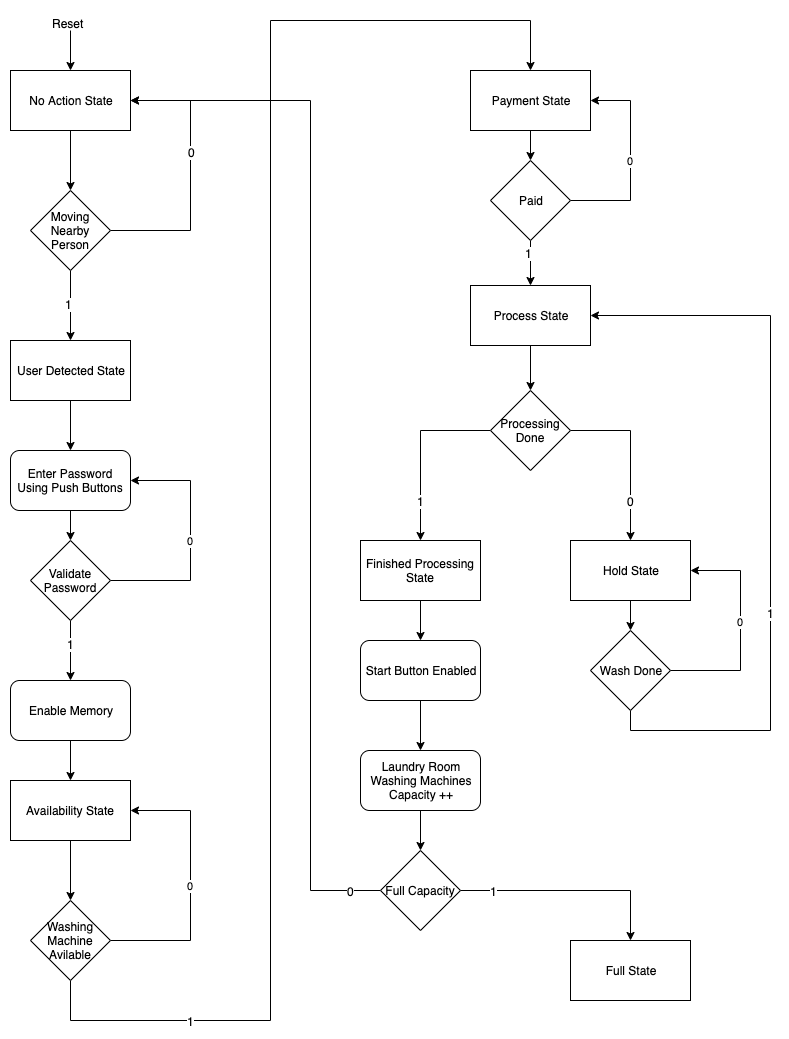

The diagram above was exported from draw.io. Its source (the exported page's mxGraphModel, read from the mxfile embedded in the PNG):
<mxGraphModel dx="1412" dy="576" grid="1" gridSize="10" guides="1" tooltips="1" connect="1" arrows="1" fold="1" page="1" pageScale="1" pageWidth="850" pageHeight="1100" math="0" shadow="0">
  <root>
    <mxCell id="0" />
    <mxCell id="1" parent="0" />
    <mxCell id="KP6jPFXvHgvbZmRI9rGl-1" value="" style="endArrow=classic;html=1;entryX=0.5;entryY=0;entryDx=0;entryDy=0;" edge="1" parent="1" target="KP6jPFXvHgvbZmRI9rGl-4">
      <mxGeometry width="50" height="50" relative="1" as="geometry">
        <mxPoint x="120" y="50" as="sourcePoint" />
        <mxPoint x="120" y="130" as="targetPoint" />
      </mxGeometry>
    </mxCell>
    <mxCell id="KP6jPFXvHgvbZmRI9rGl-3" value="Reset" style="text;html=1;" vertex="1" parent="1">
      <mxGeometry x="100" y="30" width="40" height="20" as="geometry" />
    </mxCell>
    <mxCell id="KP6jPFXvHgvbZmRI9rGl-4" value="No Action State" style="rounded=0;whiteSpace=wrap;html=1;" vertex="1" parent="1">
      <mxGeometry x="60" y="90" width="120" height="60" as="geometry" />
    </mxCell>
    <mxCell id="KP6jPFXvHgvbZmRI9rGl-5" value="" style="endArrow=classic;html=1;exitX=0.5;exitY=1;exitDx=0;exitDy=0;entryX=0.5;entryY=0;entryDx=0;entryDy=0;" edge="1" parent="1" source="KP6jPFXvHgvbZmRI9rGl-4" target="KP6jPFXvHgvbZmRI9rGl-6">
      <mxGeometry width="50" height="50" relative="1" as="geometry">
        <mxPoint x="60" y="220" as="sourcePoint" />
        <mxPoint x="120" y="210" as="targetPoint" />
      </mxGeometry>
    </mxCell>
    <mxCell id="KP6jPFXvHgvbZmRI9rGl-7" style="edgeStyle=orthogonalEdgeStyle;rounded=0;orthogonalLoop=1;jettySize=auto;html=1;exitX=1;exitY=0.5;exitDx=0;exitDy=0;entryX=1;entryY=0.5;entryDx=0;entryDy=0;" edge="1" parent="1" source="KP6jPFXvHgvbZmRI9rGl-6" target="KP6jPFXvHgvbZmRI9rGl-4">
      <mxGeometry relative="1" as="geometry">
        <Array as="points">
          <mxPoint x="240" y="250" />
          <mxPoint x="240" y="120" />
        </Array>
      </mxGeometry>
    </mxCell>
    <mxCell id="KP6jPFXvHgvbZmRI9rGl-9" value="0" style="text;html=1;resizable=0;points=[];align=center;verticalAlign=middle;labelBackgroundColor=#ffffff;" vertex="1" connectable="0" parent="KP6jPFXvHgvbZmRI9rGl-7">
      <mxGeometry x="0.1778" y="-1" relative="1" as="geometry">
        <mxPoint as="offset" />
      </mxGeometry>
    </mxCell>
    <mxCell id="KP6jPFXvHgvbZmRI9rGl-8" style="edgeStyle=orthogonalEdgeStyle;rounded=0;orthogonalLoop=1;jettySize=auto;html=1;exitX=0.5;exitY=1;exitDx=0;exitDy=0;entryX=0.5;entryY=0;entryDx=0;entryDy=0;" edge="1" parent="1" source="KP6jPFXvHgvbZmRI9rGl-6" target="KP6jPFXvHgvbZmRI9rGl-11">
      <mxGeometry relative="1" as="geometry">
        <mxPoint x="120" y="370" as="targetPoint" />
      </mxGeometry>
    </mxCell>
    <mxCell id="KP6jPFXvHgvbZmRI9rGl-10" value="1" style="text;html=1;resizable=0;points=[];align=center;verticalAlign=middle;labelBackgroundColor=#ffffff;" vertex="1" connectable="0" parent="KP6jPFXvHgvbZmRI9rGl-8">
      <mxGeometry x="-0.05" y="-2" relative="1" as="geometry">
        <mxPoint as="offset" />
      </mxGeometry>
    </mxCell>
    <mxCell id="KP6jPFXvHgvbZmRI9rGl-6" value="Moving Nearby Person" style="rhombus;whiteSpace=wrap;html=1;" vertex="1" parent="1">
      <mxGeometry x="80" y="210" width="80" height="80" as="geometry" />
    </mxCell>
    <mxCell id="KP6jPFXvHgvbZmRI9rGl-16" style="edgeStyle=orthogonalEdgeStyle;rounded=0;orthogonalLoop=1;jettySize=auto;html=1;exitX=0.5;exitY=1;exitDx=0;exitDy=0;" edge="1" parent="1" source="KP6jPFXvHgvbZmRI9rGl-11" target="KP6jPFXvHgvbZmRI9rGl-12">
      <mxGeometry relative="1" as="geometry" />
    </mxCell>
    <mxCell id="KP6jPFXvHgvbZmRI9rGl-11" value="User Detected State" style="rounded=0;whiteSpace=wrap;html=1;" vertex="1" parent="1">
      <mxGeometry x="60" y="360" width="120" height="60" as="geometry" />
    </mxCell>
    <mxCell id="KP6jPFXvHgvbZmRI9rGl-15" style="edgeStyle=orthogonalEdgeStyle;rounded=0;orthogonalLoop=1;jettySize=auto;html=1;entryX=0.5;entryY=0;entryDx=0;entryDy=0;" edge="1" parent="1" source="KP6jPFXvHgvbZmRI9rGl-19" target="KP6jPFXvHgvbZmRI9rGl-14">
      <mxGeometry relative="1" as="geometry">
        <mxPoint x="120" y="600" as="sourcePoint" />
      </mxGeometry>
    </mxCell>
    <mxCell id="KP6jPFXvHgvbZmRI9rGl-23" value="1" style="text;html=1;resizable=0;points=[];align=center;verticalAlign=middle;labelBackgroundColor=#ffffff;" vertex="1" connectable="0" parent="KP6jPFXvHgvbZmRI9rGl-15">
      <mxGeometry x="-0.2333" relative="1" as="geometry">
        <mxPoint as="offset" />
      </mxGeometry>
    </mxCell>
    <mxCell id="KP6jPFXvHgvbZmRI9rGl-20" style="edgeStyle=orthogonalEdgeStyle;rounded=0;orthogonalLoop=1;jettySize=auto;html=1;exitX=0.5;exitY=1;exitDx=0;exitDy=0;entryX=0.5;entryY=0;entryDx=0;entryDy=0;" edge="1" parent="1" source="KP6jPFXvHgvbZmRI9rGl-12" target="KP6jPFXvHgvbZmRI9rGl-19">
      <mxGeometry relative="1" as="geometry" />
    </mxCell>
    <mxCell id="KP6jPFXvHgvbZmRI9rGl-12" value="Enter Password&lt;br&gt;Using Push Buttons" style="rounded=1;whiteSpace=wrap;html=1;" vertex="1" parent="1">
      <mxGeometry x="60" y="470" width="120" height="60" as="geometry" />
    </mxCell>
    <mxCell id="KP6jPFXvHgvbZmRI9rGl-24" style="edgeStyle=orthogonalEdgeStyle;rounded=0;orthogonalLoop=1;jettySize=auto;html=1;exitX=0.5;exitY=1;exitDx=0;exitDy=0;" edge="1" parent="1" source="KP6jPFXvHgvbZmRI9rGl-14" target="KP6jPFXvHgvbZmRI9rGl-25">
      <mxGeometry relative="1" as="geometry">
        <mxPoint x="120" y="810" as="targetPoint" />
      </mxGeometry>
    </mxCell>
    <mxCell id="KP6jPFXvHgvbZmRI9rGl-14" value="Enable Memory" style="rounded=1;whiteSpace=wrap;html=1;" vertex="1" parent="1">
      <mxGeometry x="60" y="700" width="120" height="60" as="geometry" />
    </mxCell>
    <mxCell id="KP6jPFXvHgvbZmRI9rGl-22" value="0" style="edgeStyle=orthogonalEdgeStyle;rounded=0;orthogonalLoop=1;jettySize=auto;html=1;exitX=1;exitY=0.5;exitDx=0;exitDy=0;entryX=1;entryY=0.5;entryDx=0;entryDy=0;" edge="1" parent="1" source="KP6jPFXvHgvbZmRI9rGl-19" target="KP6jPFXvHgvbZmRI9rGl-12">
      <mxGeometry relative="1" as="geometry">
        <Array as="points">
          <mxPoint x="240" y="600" />
          <mxPoint x="240" y="500" />
        </Array>
      </mxGeometry>
    </mxCell>
    <mxCell id="KP6jPFXvHgvbZmRI9rGl-19" value="Validate Password" style="rhombus;whiteSpace=wrap;html=1;" vertex="1" parent="1">
      <mxGeometry x="80" y="560" width="80" height="80" as="geometry" />
    </mxCell>
    <mxCell id="KP6jPFXvHgvbZmRI9rGl-27" style="edgeStyle=orthogonalEdgeStyle;rounded=0;orthogonalLoop=1;jettySize=auto;html=1;exitX=0.5;exitY=1;exitDx=0;exitDy=0;entryX=0.5;entryY=0;entryDx=0;entryDy=0;" edge="1" parent="1" source="KP6jPFXvHgvbZmRI9rGl-25" target="KP6jPFXvHgvbZmRI9rGl-26">
      <mxGeometry relative="1" as="geometry" />
    </mxCell>
    <mxCell id="KP6jPFXvHgvbZmRI9rGl-25" value="Availability State" style="rounded=0;whiteSpace=wrap;html=1;" vertex="1" parent="1">
      <mxGeometry x="60" y="800" width="120" height="60" as="geometry" />
    </mxCell>
    <mxCell id="KP6jPFXvHgvbZmRI9rGl-28" value="0" style="edgeStyle=orthogonalEdgeStyle;rounded=0;orthogonalLoop=1;jettySize=auto;html=1;exitX=1;exitY=0.5;exitDx=0;exitDy=0;entryX=1;entryY=0.5;entryDx=0;entryDy=0;" edge="1" parent="1" source="KP6jPFXvHgvbZmRI9rGl-26" target="KP6jPFXvHgvbZmRI9rGl-25">
      <mxGeometry relative="1" as="geometry">
        <Array as="points">
          <mxPoint x="240" y="960" />
          <mxPoint x="240" y="830" />
        </Array>
      </mxGeometry>
    </mxCell>
    <mxCell id="KP6jPFXvHgvbZmRI9rGl-29" style="edgeStyle=orthogonalEdgeStyle;rounded=0;orthogonalLoop=1;jettySize=auto;html=1;exitX=0.5;exitY=1;exitDx=0;exitDy=0;entryX=0.5;entryY=0;entryDx=0;entryDy=0;" edge="1" parent="1" source="KP6jPFXvHgvbZmRI9rGl-26" target="KP6jPFXvHgvbZmRI9rGl-30">
      <mxGeometry relative="1" as="geometry">
        <mxPoint x="580" y="40" as="targetPoint" />
        <Array as="points">
          <mxPoint x="120" y="1040" />
          <mxPoint x="320" y="1040" />
          <mxPoint x="320" y="40" />
          <mxPoint x="580" y="40" />
        </Array>
      </mxGeometry>
    </mxCell>
    <mxCell id="KP6jPFXvHgvbZmRI9rGl-31" value="1" style="text;html=1;resizable=0;points=[];align=center;verticalAlign=middle;labelBackgroundColor=#ffffff;" vertex="1" connectable="0" parent="KP6jPFXvHgvbZmRI9rGl-29">
      <mxGeometry x="-0.8055" y="-2" relative="1" as="geometry">
        <mxPoint x="9" y="-2" as="offset" />
      </mxGeometry>
    </mxCell>
    <mxCell id="KP6jPFXvHgvbZmRI9rGl-26" value="Washing Machine Avilable" style="rhombus;whiteSpace=wrap;html=1;" vertex="1" parent="1">
      <mxGeometry x="80" y="920" width="80" height="80" as="geometry" />
    </mxCell>
    <mxCell id="KP6jPFXvHgvbZmRI9rGl-46" style="edgeStyle=orthogonalEdgeStyle;rounded=0;orthogonalLoop=1;jettySize=auto;html=1;exitX=0.5;exitY=1;exitDx=0;exitDy=0;entryX=0.5;entryY=0;entryDx=0;entryDy=0;" edge="1" parent="1" source="KP6jPFXvHgvbZmRI9rGl-30" target="KP6jPFXvHgvbZmRI9rGl-33">
      <mxGeometry relative="1" as="geometry" />
    </mxCell>
    <mxCell id="KP6jPFXvHgvbZmRI9rGl-30" value="Payment State" style="rounded=0;whiteSpace=wrap;html=1;" vertex="1" parent="1">
      <mxGeometry x="520" y="90" width="120" height="60" as="geometry" />
    </mxCell>
    <mxCell id="KP6jPFXvHgvbZmRI9rGl-34" value="0" style="edgeStyle=orthogonalEdgeStyle;rounded=0;orthogonalLoop=1;jettySize=auto;html=1;exitX=1;exitY=0.5;exitDx=0;exitDy=0;entryX=1;entryY=0.5;entryDx=0;entryDy=0;" edge="1" parent="1" source="KP6jPFXvHgvbZmRI9rGl-33" target="KP6jPFXvHgvbZmRI9rGl-30">
      <mxGeometry relative="1" as="geometry">
        <mxPoint x="660" y="130" as="targetPoint" />
        <Array as="points">
          <mxPoint x="680" y="220" />
          <mxPoint x="680" y="120" />
        </Array>
      </mxGeometry>
    </mxCell>
    <mxCell id="KP6jPFXvHgvbZmRI9rGl-36" style="edgeStyle=orthogonalEdgeStyle;rounded=0;orthogonalLoop=1;jettySize=auto;html=1;exitX=0.5;exitY=1;exitDx=0;exitDy=0;entryX=0.5;entryY=0;entryDx=0;entryDy=0;" edge="1" parent="1" source="KP6jPFXvHgvbZmRI9rGl-33" target="KP6jPFXvHgvbZmRI9rGl-35">
      <mxGeometry relative="1" as="geometry" />
    </mxCell>
    <mxCell id="KP6jPFXvHgvbZmRI9rGl-41" value="1" style="text;html=1;resizable=0;points=[];align=center;verticalAlign=middle;labelBackgroundColor=#ffffff;" vertex="1" connectable="0" parent="KP6jPFXvHgvbZmRI9rGl-36">
      <mxGeometry x="-0.45" y="-2" relative="1" as="geometry">
        <mxPoint as="offset" />
      </mxGeometry>
    </mxCell>
    <mxCell id="KP6jPFXvHgvbZmRI9rGl-33" value="Paid" style="rhombus;whiteSpace=wrap;html=1;" vertex="1" parent="1">
      <mxGeometry x="540" y="180" width="80" height="80" as="geometry" />
    </mxCell>
    <mxCell id="KP6jPFXvHgvbZmRI9rGl-37" style="edgeStyle=orthogonalEdgeStyle;rounded=0;orthogonalLoop=1;jettySize=auto;html=1;exitX=0.5;exitY=1;exitDx=0;exitDy=0;" edge="1" parent="1" source="KP6jPFXvHgvbZmRI9rGl-35" target="KP6jPFXvHgvbZmRI9rGl-38">
      <mxGeometry relative="1" as="geometry">
        <mxPoint x="530" y="450" as="targetPoint" />
      </mxGeometry>
    </mxCell>
    <mxCell id="KP6jPFXvHgvbZmRI9rGl-35" value="Process State" style="rounded=0;whiteSpace=wrap;html=1;" vertex="1" parent="1">
      <mxGeometry x="520" y="305" width="120" height="60" as="geometry" />
    </mxCell>
    <mxCell id="KP6jPFXvHgvbZmRI9rGl-39" style="edgeStyle=orthogonalEdgeStyle;rounded=0;orthogonalLoop=1;jettySize=auto;html=1;exitX=1;exitY=0.5;exitDx=0;exitDy=0;entryX=0.5;entryY=0;entryDx=0;entryDy=0;" edge="1" parent="1" source="KP6jPFXvHgvbZmRI9rGl-38" target="KP6jPFXvHgvbZmRI9rGl-42">
      <mxGeometry relative="1" as="geometry">
        <Array as="points">
          <mxPoint x="680" y="450" />
        </Array>
      </mxGeometry>
    </mxCell>
    <mxCell id="KP6jPFXvHgvbZmRI9rGl-40" value="0" style="text;html=1;resizable=0;points=[];align=center;verticalAlign=middle;labelBackgroundColor=#ffffff;" vertex="1" connectable="0" parent="KP6jPFXvHgvbZmRI9rGl-39">
      <mxGeometry x="0.0167" y="1" relative="1" as="geometry">
        <mxPoint x="-1" y="44" as="offset" />
      </mxGeometry>
    </mxCell>
    <mxCell id="KP6jPFXvHgvbZmRI9rGl-44" style="edgeStyle=orthogonalEdgeStyle;rounded=0;orthogonalLoop=1;jettySize=auto;html=1;exitX=0;exitY=0.5;exitDx=0;exitDy=0;" edge="1" parent="1" source="KP6jPFXvHgvbZmRI9rGl-38" target="KP6jPFXvHgvbZmRI9rGl-43">
      <mxGeometry relative="1" as="geometry" />
    </mxCell>
    <mxCell id="KP6jPFXvHgvbZmRI9rGl-45" value="1" style="text;html=1;resizable=0;points=[];align=center;verticalAlign=middle;labelBackgroundColor=#ffffff;" vertex="1" connectable="0" parent="KP6jPFXvHgvbZmRI9rGl-44">
      <mxGeometry x="0.0923" y="1" relative="1" as="geometry">
        <mxPoint x="-1" y="42" as="offset" />
      </mxGeometry>
    </mxCell>
    <mxCell id="KP6jPFXvHgvbZmRI9rGl-38" value="Processing Done" style="rhombus;whiteSpace=wrap;html=1;" vertex="1" parent="1">
      <mxGeometry x="540" y="410" width="80" height="80" as="geometry" />
    </mxCell>
    <mxCell id="KP6jPFXvHgvbZmRI9rGl-63" style="edgeStyle=orthogonalEdgeStyle;rounded=0;orthogonalLoop=1;jettySize=auto;html=1;exitX=0.5;exitY=1;exitDx=0;exitDy=0;entryX=0.5;entryY=0;entryDx=0;entryDy=0;" edge="1" parent="1" source="KP6jPFXvHgvbZmRI9rGl-42" target="KP6jPFXvHgvbZmRI9rGl-50">
      <mxGeometry relative="1" as="geometry" />
    </mxCell>
    <mxCell id="KP6jPFXvHgvbZmRI9rGl-42" value="Hold State" style="rounded=0;whiteSpace=wrap;html=1;" vertex="1" parent="1">
      <mxGeometry x="620" y="560" width="120" height="60" as="geometry" />
    </mxCell>
    <mxCell id="KP6jPFXvHgvbZmRI9rGl-47" style="edgeStyle=orthogonalEdgeStyle;rounded=0;orthogonalLoop=1;jettySize=auto;html=1;exitX=0.5;exitY=1;exitDx=0;exitDy=0;entryX=0.5;entryY=0;entryDx=0;entryDy=0;" edge="1" parent="1" source="KP6jPFXvHgvbZmRI9rGl-43" target="KP6jPFXvHgvbZmRI9rGl-49">
      <mxGeometry relative="1" as="geometry">
        <mxPoint x="470" y="660" as="targetPoint" />
      </mxGeometry>
    </mxCell>
    <mxCell id="KP6jPFXvHgvbZmRI9rGl-43" value="Finished Processing State" style="rounded=0;whiteSpace=wrap;html=1;" vertex="1" parent="1">
      <mxGeometry x="410" y="560" width="120" height="60" as="geometry" />
    </mxCell>
    <mxCell id="KP6jPFXvHgvbZmRI9rGl-53" style="edgeStyle=orthogonalEdgeStyle;rounded=0;orthogonalLoop=1;jettySize=auto;html=1;exitX=0.5;exitY=1;exitDx=0;exitDy=0;entryX=0.5;entryY=0;entryDx=0;entryDy=0;" edge="1" parent="1" source="KP6jPFXvHgvbZmRI9rGl-49" target="KP6jPFXvHgvbZmRI9rGl-51">
      <mxGeometry relative="1" as="geometry" />
    </mxCell>
    <mxCell id="KP6jPFXvHgvbZmRI9rGl-49" value="Start Button Enabled" style="rounded=1;whiteSpace=wrap;html=1;" vertex="1" parent="1">
      <mxGeometry x="410" y="660" width="120" height="60" as="geometry" />
    </mxCell>
    <mxCell id="KP6jPFXvHgvbZmRI9rGl-60" value="0" style="edgeStyle=orthogonalEdgeStyle;rounded=0;orthogonalLoop=1;jettySize=auto;html=1;exitX=1;exitY=0.5;exitDx=0;exitDy=0;entryX=1;entryY=0.5;entryDx=0;entryDy=0;" edge="1" parent="1" source="KP6jPFXvHgvbZmRI9rGl-50" target="KP6jPFXvHgvbZmRI9rGl-42">
      <mxGeometry x="0.0833" relative="1" as="geometry">
        <Array as="points">
          <mxPoint x="790" y="690" />
          <mxPoint x="790" y="590" />
        </Array>
        <mxPoint as="offset" />
      </mxGeometry>
    </mxCell>
    <mxCell id="KP6jPFXvHgvbZmRI9rGl-61" style="edgeStyle=orthogonalEdgeStyle;rounded=0;orthogonalLoop=1;jettySize=auto;html=1;exitX=0.5;exitY=1;exitDx=0;exitDy=0;entryX=1;entryY=0.5;entryDx=0;entryDy=0;" edge="1" parent="1" source="KP6jPFXvHgvbZmRI9rGl-50" target="KP6jPFXvHgvbZmRI9rGl-35">
      <mxGeometry relative="1" as="geometry">
        <Array as="points">
          <mxPoint x="680" y="750" />
          <mxPoint x="820" y="750" />
          <mxPoint x="820" y="335" />
        </Array>
      </mxGeometry>
    </mxCell>
    <mxCell id="KP6jPFXvHgvbZmRI9rGl-62" value="1" style="text;html=1;resizable=0;points=[];align=center;verticalAlign=middle;labelBackgroundColor=#ffffff;" vertex="1" connectable="0" parent="KP6jPFXvHgvbZmRI9rGl-61">
      <mxGeometry x="-0.2629" relative="1" as="geometry">
        <mxPoint as="offset" />
      </mxGeometry>
    </mxCell>
    <mxCell id="KP6jPFXvHgvbZmRI9rGl-50" value="Wash Done" style="rhombus;whiteSpace=wrap;html=1;" vertex="1" parent="1">
      <mxGeometry x="640" y="650" width="80" height="80" as="geometry" />
    </mxCell>
    <mxCell id="KP6jPFXvHgvbZmRI9rGl-54" style="edgeStyle=orthogonalEdgeStyle;rounded=0;orthogonalLoop=1;jettySize=auto;html=1;exitX=0.5;exitY=1;exitDx=0;exitDy=0;entryX=0.5;entryY=0;entryDx=0;entryDy=0;" edge="1" parent="1" source="KP6jPFXvHgvbZmRI9rGl-51" target="KP6jPFXvHgvbZmRI9rGl-52">
      <mxGeometry relative="1" as="geometry" />
    </mxCell>
    <mxCell id="KP6jPFXvHgvbZmRI9rGl-51" value="Laundry Room&lt;br&gt;Washing Machines&lt;br&gt;Capacity ++" style="rounded=1;whiteSpace=wrap;html=1;" vertex="1" parent="1">
      <mxGeometry x="410" y="770" width="120" height="60" as="geometry" />
    </mxCell>
    <mxCell id="KP6jPFXvHgvbZmRI9rGl-55" style="edgeStyle=orthogonalEdgeStyle;rounded=0;orthogonalLoop=1;jettySize=auto;html=1;exitX=0;exitY=0.5;exitDx=0;exitDy=0;entryX=1;entryY=0.5;entryDx=0;entryDy=0;" edge="1" parent="1" source="KP6jPFXvHgvbZmRI9rGl-52" target="KP6jPFXvHgvbZmRI9rGl-4">
      <mxGeometry relative="1" as="geometry">
        <Array as="points">
          <mxPoint x="360" y="910" />
          <mxPoint x="360" y="120" />
        </Array>
      </mxGeometry>
    </mxCell>
    <mxCell id="KP6jPFXvHgvbZmRI9rGl-56" value="0" style="text;html=1;resizable=0;points=[];align=center;verticalAlign=middle;labelBackgroundColor=#ffffff;" vertex="1" connectable="0" parent="KP6jPFXvHgvbZmRI9rGl-55">
      <mxGeometry x="-0.8788" y="-1" relative="1" as="geometry">
        <mxPoint x="33" y="1" as="offset" />
      </mxGeometry>
    </mxCell>
    <mxCell id="KP6jPFXvHgvbZmRI9rGl-58" style="edgeStyle=orthogonalEdgeStyle;rounded=0;orthogonalLoop=1;jettySize=auto;html=1;exitX=1;exitY=0.5;exitDx=0;exitDy=0;entryX=0.5;entryY=0;entryDx=0;entryDy=0;" edge="1" parent="1" source="KP6jPFXvHgvbZmRI9rGl-52" target="KP6jPFXvHgvbZmRI9rGl-57">
      <mxGeometry relative="1" as="geometry" />
    </mxCell>
    <mxCell id="KP6jPFXvHgvbZmRI9rGl-59" value="1" style="text;html=1;resizable=0;points=[];align=center;verticalAlign=middle;labelBackgroundColor=#ffffff;" vertex="1" connectable="0" parent="KP6jPFXvHgvbZmRI9rGl-58">
      <mxGeometry x="-0.67" y="-3" relative="1" as="geometry">
        <mxPoint x="-3" y="-3" as="offset" />
      </mxGeometry>
    </mxCell>
    <mxCell id="KP6jPFXvHgvbZmRI9rGl-52" value="Full Capacity" style="rhombus;whiteSpace=wrap;html=1;" vertex="1" parent="1">
      <mxGeometry x="430" y="870" width="80" height="80" as="geometry" />
    </mxCell>
    <mxCell id="KP6jPFXvHgvbZmRI9rGl-57" value="Full State" style="rounded=0;whiteSpace=wrap;html=1;" vertex="1" parent="1">
      <mxGeometry x="620" y="960" width="120" height="60" as="geometry" />
    </mxCell>
  </root>
</mxGraphModel>